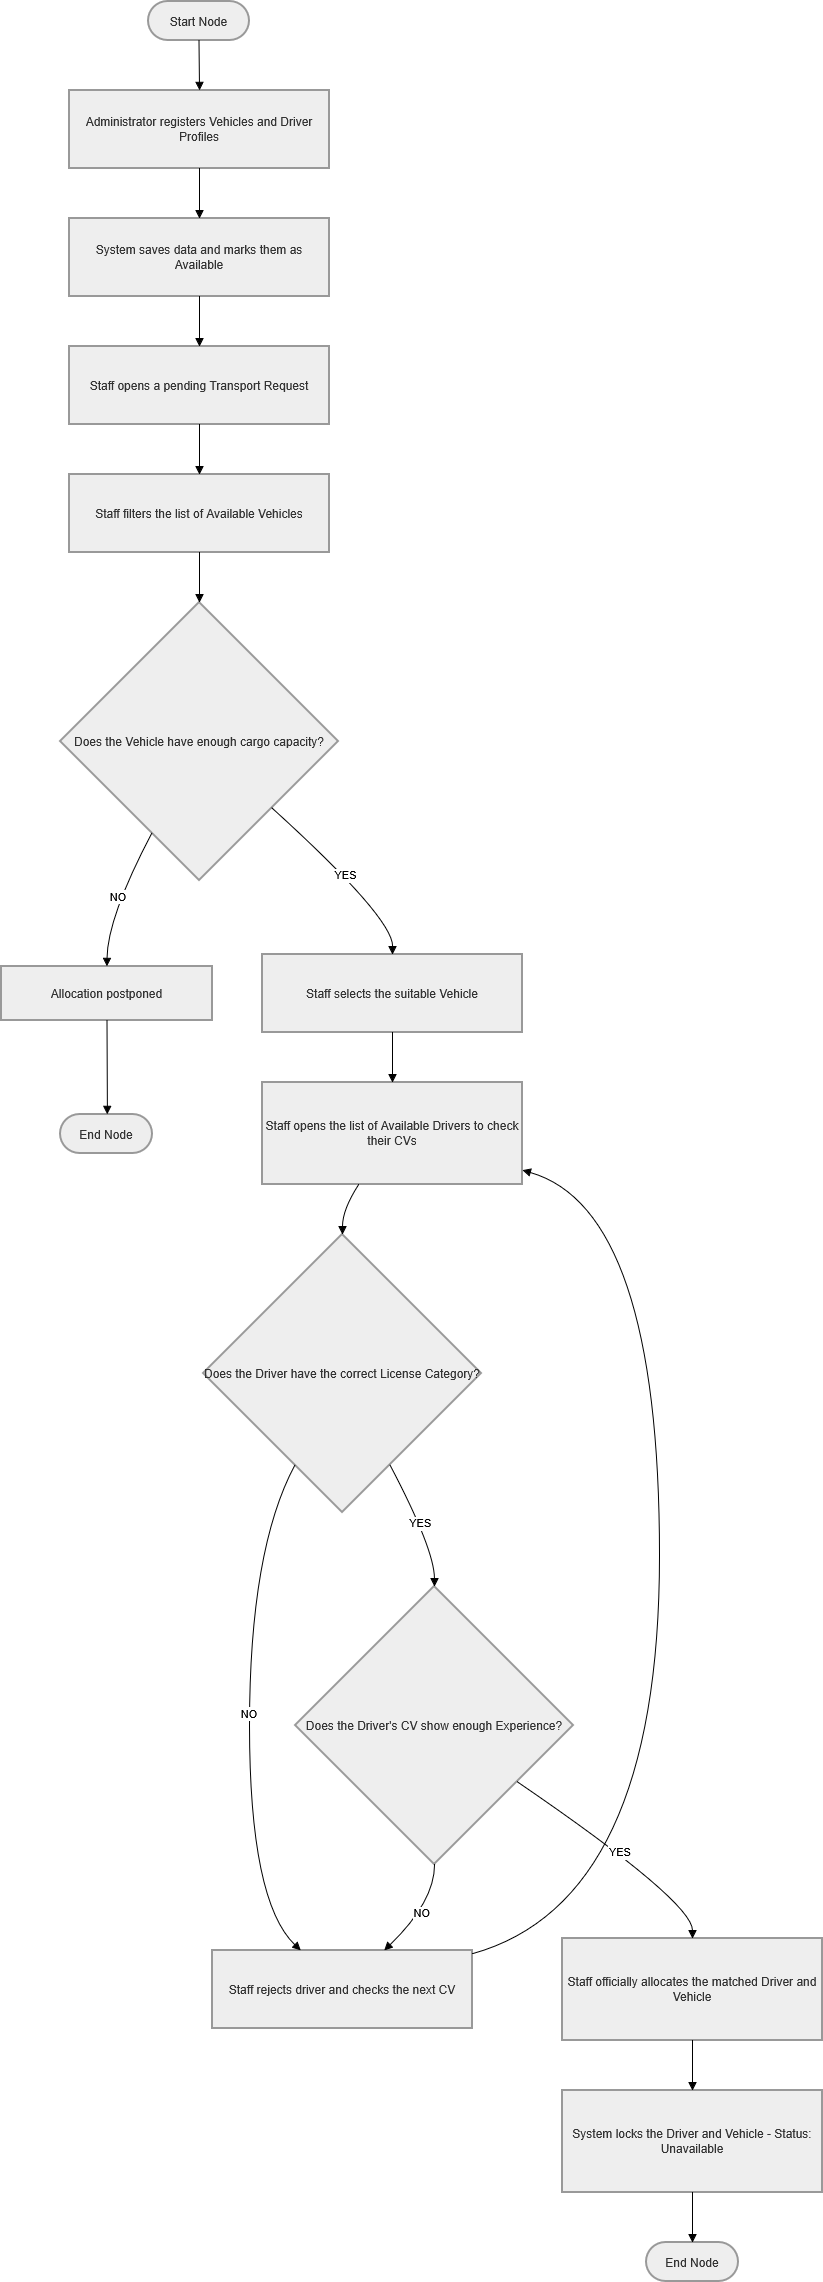

The diagram above was exported from draw.io. Its source (the exported page's mxGraphModel, read from the mxfile embedded in the PNG):
<mxGraphModel dx="1226" dy="661" grid="1" gridSize="10" guides="1" tooltips="1" connect="1" arrows="1" fold="1" page="1" pageScale="1" pageWidth="850" pageHeight="1100" math="0" shadow="0">
  <root>
    <mxCell id="0" />
    <mxCell id="1" parent="0" />
    <mxCell id="aSoeLdJn75cZFcZ6Fdm9-57" parent="1" style="rounded=1;whiteSpace=wrap;arcSize=50;strokeWidth=2;fillColor=light-dark(#eeeeee,#1f2020);strokeColor=light-dark(#999999,#cccccc);fontColor=light-dark(#333333,#cccccc);" value="Start Node" vertex="1">
      <mxGeometry height="39" width="101" x="167" y="20" as="geometry" />
    </mxCell>
    <mxCell id="aSoeLdJn75cZFcZ6Fdm9-58" parent="1" style="whiteSpace=wrap;strokeWidth=2;fillColor=light-dark(#eeeeee,#1f2020);strokeColor=light-dark(#999999,#cccccc);fontColor=light-dark(#333333,#cccccc);" value="Administrator registers Vehicles and Driver Profiles" vertex="1">
      <mxGeometry height="78" width="260" x="88" y="109" as="geometry" />
    </mxCell>
    <mxCell id="aSoeLdJn75cZFcZ6Fdm9-59" parent="1" style="whiteSpace=wrap;strokeWidth=2;fillColor=light-dark(#eeeeee,#1f2020);strokeColor=light-dark(#999999,#cccccc);fontColor=light-dark(#333333,#cccccc);" value="System saves data and marks them as Available" vertex="1">
      <mxGeometry height="78" width="260" x="88" y="237" as="geometry" />
    </mxCell>
    <mxCell id="aSoeLdJn75cZFcZ6Fdm9-60" parent="1" style="whiteSpace=wrap;strokeWidth=2;fillColor=light-dark(#eeeeee,#1f2020);strokeColor=light-dark(#999999,#cccccc);fontColor=light-dark(#333333,#cccccc);" value="Staff opens a pending Transport Request" vertex="1">
      <mxGeometry height="78" width="260" x="88" y="365" as="geometry" />
    </mxCell>
    <mxCell id="aSoeLdJn75cZFcZ6Fdm9-61" parent="1" style="whiteSpace=wrap;strokeWidth=2;fillColor=light-dark(#eeeeee,#1f2020);strokeColor=light-dark(#999999,#cccccc);fontColor=light-dark(#333333,#cccccc);" value="Staff filters the list of Available Vehicles" vertex="1">
      <mxGeometry height="78" width="260" x="88" y="493" as="geometry" />
    </mxCell>
    <mxCell id="aSoeLdJn75cZFcZ6Fdm9-62" parent="1" style="rhombus;strokeWidth=2;whiteSpace=wrap;fillColor=light-dark(#eeeeee,#1f2020);strokeColor=light-dark(#999999,#cccccc);fontColor=light-dark(#333333,#cccccc);" value="Does the Vehicle have enough cargo capacity?" vertex="1">
      <mxGeometry height="278" width="278" x="79" y="621" as="geometry" />
    </mxCell>
    <mxCell id="aSoeLdJn75cZFcZ6Fdm9-63" parent="1" style="whiteSpace=wrap;strokeWidth=2;fillColor=light-dark(#eeeeee,#1f2020);strokeColor=light-dark(#999999,#cccccc);fontColor=light-dark(#333333,#cccccc);" value="Allocation postponed" vertex="1">
      <mxGeometry height="54" width="211" x="20" y="985" as="geometry" />
    </mxCell>
    <mxCell id="aSoeLdJn75cZFcZ6Fdm9-64" parent="1" style="rounded=1;whiteSpace=wrap;arcSize=50;strokeWidth=2;fillColor=light-dark(#eeeeee,#1f2020);strokeColor=light-dark(#999999,#cccccc);fontColor=light-dark(#333333,#cccccc);" value="End Node" vertex="1">
      <mxGeometry height="39" width="92" x="79" y="1133" as="geometry" />
    </mxCell>
    <mxCell id="aSoeLdJn75cZFcZ6Fdm9-65" parent="1" style="whiteSpace=wrap;strokeWidth=2;fillColor=light-dark(#eeeeee,#1f2020);strokeColor=light-dark(#999999,#cccccc);fontColor=light-dark(#333333,#cccccc);" value="Staff selects the suitable Vehicle" vertex="1">
      <mxGeometry height="78" width="260" x="281" y="973" as="geometry" />
    </mxCell>
    <mxCell id="aSoeLdJn75cZFcZ6Fdm9-66" parent="1" style="whiteSpace=wrap;strokeWidth=2;fillColor=light-dark(#eeeeee,#1f2020);strokeColor=light-dark(#999999,#cccccc);fontColor=light-dark(#333333,#cccccc);" value="Staff opens the list of Available Drivers to check their CVs" vertex="1">
      <mxGeometry height="102" width="260" x="281" y="1101" as="geometry" />
    </mxCell>
    <mxCell id="aSoeLdJn75cZFcZ6Fdm9-67" parent="1" style="rhombus;strokeWidth=2;whiteSpace=wrap;fillColor=light-dark(#eeeeee,#1f2020);strokeColor=light-dark(#999999,#cccccc);fontColor=light-dark(#333333,#cccccc);" value="Does the Driver have the correct License Category?" vertex="1">
      <mxGeometry height="278" width="278" x="222" y="1253" as="geometry" />
    </mxCell>
    <mxCell id="aSoeLdJn75cZFcZ6Fdm9-68" parent="1" style="whiteSpace=wrap;strokeWidth=2;fillColor=light-dark(#eeeeee,#1f2020);strokeColor=light-dark(#999999,#cccccc);fontColor=light-dark(#333333,#cccccc);" value="Staff rejects driver and checks the next CV" vertex="1">
      <mxGeometry height="78" width="260" x="231" y="1969" as="geometry" />
    </mxCell>
    <mxCell id="aSoeLdJn75cZFcZ6Fdm9-69" parent="1" style="rhombus;strokeWidth=2;whiteSpace=wrap;fillColor=light-dark(#eeeeee,#1f2020);strokeColor=light-dark(#999999,#cccccc);fontColor=light-dark(#333333,#cccccc);" value="Does the Driver's CV show enough Experience?" vertex="1">
      <mxGeometry height="278" width="278" x="314" y="1605" as="geometry" />
    </mxCell>
    <mxCell id="aSoeLdJn75cZFcZ6Fdm9-70" parent="1" style="whiteSpace=wrap;strokeWidth=2;fillColor=light-dark(#eeeeee,#1f2020);strokeColor=light-dark(#999999,#cccccc);fontColor=light-dark(#333333,#cccccc);" value="Staff officially allocates the matched Driver and Vehicle" vertex="1">
      <mxGeometry height="102" width="260" x="581" y="1957" as="geometry" />
    </mxCell>
    <mxCell id="aSoeLdJn75cZFcZ6Fdm9-71" parent="1" style="whiteSpace=wrap;strokeWidth=2;fillColor=light-dark(#eeeeee,#1f2020);strokeColor=light-dark(#999999,#cccccc);fontColor=light-dark(#333333,#cccccc);" value="System locks the Driver and Vehicle - Status: Unavailable" vertex="1">
      <mxGeometry height="102" width="260" x="581" y="2109" as="geometry" />
    </mxCell>
    <mxCell id="aSoeLdJn75cZFcZ6Fdm9-72" parent="1" style="rounded=1;whiteSpace=wrap;arcSize=50;strokeWidth=2;fillColor=light-dark(#eeeeee,#1f2020);strokeColor=light-dark(#999999,#cccccc);fontColor=light-dark(#333333,#cccccc);" value="End Node" vertex="1">
      <mxGeometry height="39" width="92" x="665" y="2261" as="geometry" />
    </mxCell>
    <mxCell id="aSoeLdJn75cZFcZ6Fdm9-73" edge="1" parent="1" source="aSoeLdJn75cZFcZ6Fdm9-57" style="curved=1;startArrow=none;endArrow=block;exitX=0.5;exitY=1;entryX=0.5;entryY=0;rounded=0;" target="aSoeLdJn75cZFcZ6Fdm9-58" value="">
      <mxGeometry relative="1" as="geometry">
        <Array as="points" />
      </mxGeometry>
    </mxCell>
    <mxCell id="aSoeLdJn75cZFcZ6Fdm9-74" edge="1" parent="1" source="aSoeLdJn75cZFcZ6Fdm9-58" style="curved=1;startArrow=none;endArrow=block;exitX=0.5;exitY=1;entryX=0.5;entryY=0;rounded=0;" target="aSoeLdJn75cZFcZ6Fdm9-59" value="">
      <mxGeometry relative="1" as="geometry">
        <Array as="points" />
      </mxGeometry>
    </mxCell>
    <mxCell id="aSoeLdJn75cZFcZ6Fdm9-75" edge="1" parent="1" source="aSoeLdJn75cZFcZ6Fdm9-59" style="curved=1;startArrow=none;endArrow=block;exitX=0.5;exitY=1;entryX=0.5;entryY=0;rounded=0;" target="aSoeLdJn75cZFcZ6Fdm9-60" value="">
      <mxGeometry relative="1" as="geometry">
        <Array as="points" />
      </mxGeometry>
    </mxCell>
    <mxCell id="aSoeLdJn75cZFcZ6Fdm9-76" edge="1" parent="1" source="aSoeLdJn75cZFcZ6Fdm9-60" style="curved=1;startArrow=none;endArrow=block;exitX=0.5;exitY=1;entryX=0.5;entryY=0;rounded=0;" target="aSoeLdJn75cZFcZ6Fdm9-61" value="">
      <mxGeometry relative="1" as="geometry">
        <Array as="points" />
      </mxGeometry>
    </mxCell>
    <mxCell id="aSoeLdJn75cZFcZ6Fdm9-77" edge="1" parent="1" source="aSoeLdJn75cZFcZ6Fdm9-61" style="curved=1;startArrow=none;endArrow=block;exitX=0.5;exitY=1;entryX=0.5;entryY=0;rounded=0;" target="aSoeLdJn75cZFcZ6Fdm9-62" value="">
      <mxGeometry relative="1" as="geometry">
        <Array as="points" />
      </mxGeometry>
    </mxCell>
    <mxCell id="aSoeLdJn75cZFcZ6Fdm9-78" edge="1" parent="1" source="aSoeLdJn75cZFcZ6Fdm9-62" style="curved=1;startArrow=none;endArrow=block;exitX=0.24;exitY=1;entryX=0.5;entryY=0;rounded=0;" target="aSoeLdJn75cZFcZ6Fdm9-63" value="NO">
      <mxGeometry relative="1" as="geometry">
        <Array as="points">
          <mxPoint x="126" y="936" />
        </Array>
      </mxGeometry>
    </mxCell>
    <mxCell id="aSoeLdJn75cZFcZ6Fdm9-79" edge="1" parent="1" source="aSoeLdJn75cZFcZ6Fdm9-63" style="curved=1;startArrow=none;endArrow=block;exitX=0.5;exitY=1;entryX=0.51;entryY=-0.01;rounded=0;" target="aSoeLdJn75cZFcZ6Fdm9-64" value="">
      <mxGeometry relative="1" as="geometry">
        <Array as="points" />
      </mxGeometry>
    </mxCell>
    <mxCell id="aSoeLdJn75cZFcZ6Fdm9-80" edge="1" parent="1" source="aSoeLdJn75cZFcZ6Fdm9-62" style="curved=1;startArrow=none;endArrow=block;exitX=1;exitY=0.96;entryX=0.5;entryY=0;rounded=0;" target="aSoeLdJn75cZFcZ6Fdm9-65" value="YES">
      <mxGeometry relative="1" as="geometry">
        <Array as="points">
          <mxPoint x="411" y="936" />
        </Array>
      </mxGeometry>
    </mxCell>
    <mxCell id="aSoeLdJn75cZFcZ6Fdm9-81" edge="1" parent="1" source="aSoeLdJn75cZFcZ6Fdm9-65" style="curved=1;startArrow=none;endArrow=block;exitX=0.5;exitY=1;entryX=0.5;entryY=0;rounded=0;" target="aSoeLdJn75cZFcZ6Fdm9-66" value="">
      <mxGeometry relative="1" as="geometry">
        <Array as="points" />
      </mxGeometry>
    </mxCell>
    <mxCell id="aSoeLdJn75cZFcZ6Fdm9-82" edge="1" parent="1" source="aSoeLdJn75cZFcZ6Fdm9-66" style="curved=1;startArrow=none;endArrow=block;exitX=0.37;exitY=1;entryX=0.5;entryY=0;rounded=0;" target="aSoeLdJn75cZFcZ6Fdm9-67" value="">
      <mxGeometry relative="1" as="geometry">
        <Array as="points">
          <mxPoint x="361" y="1228" />
        </Array>
      </mxGeometry>
    </mxCell>
    <mxCell id="aSoeLdJn75cZFcZ6Fdm9-83" edge="1" parent="1" source="aSoeLdJn75cZFcZ6Fdm9-67" style="curved=1;startArrow=none;endArrow=block;exitX=0.24;exitY=1;entryX=0.34;entryY=0;rounded=0;" target="aSoeLdJn75cZFcZ6Fdm9-68" value="NO">
      <mxGeometry relative="1" as="geometry">
        <Array as="points">
          <mxPoint x="268" y="1568" />
          <mxPoint x="268" y="1920" />
        </Array>
      </mxGeometry>
    </mxCell>
    <mxCell id="aSoeLdJn75cZFcZ6Fdm9-84" edge="1" parent="1" source="aSoeLdJn75cZFcZ6Fdm9-68" style="curved=1;startArrow=none;endArrow=block;exitX=1;exitY=0.04;entryX=1;entryY=0.86;rounded=0;" target="aSoeLdJn75cZFcZ6Fdm9-66" value="">
      <mxGeometry relative="1" as="geometry">
        <Array as="points">
          <mxPoint x="678" y="1920" />
          <mxPoint x="678" y="1228" />
        </Array>
      </mxGeometry>
    </mxCell>
    <mxCell id="aSoeLdJn75cZFcZ6Fdm9-85" edge="1" parent="1" source="aSoeLdJn75cZFcZ6Fdm9-67" style="curved=1;startArrow=none;endArrow=block;exitX=0.76;exitY=1;entryX=0.5;entryY=0;rounded=0;" target="aSoeLdJn75cZFcZ6Fdm9-69" value="YES">
      <mxGeometry relative="1" as="geometry">
        <Array as="points">
          <mxPoint x="453" y="1568" />
        </Array>
      </mxGeometry>
    </mxCell>
    <mxCell id="aSoeLdJn75cZFcZ6Fdm9-86" edge="1" parent="1" source="aSoeLdJn75cZFcZ6Fdm9-69" style="curved=1;startArrow=none;endArrow=block;exitX=0.5;exitY=1;entryX=0.66;entryY=0;rounded=0;" target="aSoeLdJn75cZFcZ6Fdm9-68" value="NO">
      <mxGeometry relative="1" as="geometry">
        <Array as="points">
          <mxPoint x="453" y="1920" />
        </Array>
      </mxGeometry>
    </mxCell>
    <mxCell id="aSoeLdJn75cZFcZ6Fdm9-87" edge="1" parent="1" source="aSoeLdJn75cZFcZ6Fdm9-69" style="curved=1;startArrow=none;endArrow=block;exitX=1;exitY=0.84;entryX=0.5;entryY=0;rounded=0;" target="aSoeLdJn75cZFcZ6Fdm9-70" value="YES">
      <mxGeometry relative="1" as="geometry">
        <Array as="points">
          <mxPoint x="711" y="1920" />
        </Array>
      </mxGeometry>
    </mxCell>
    <mxCell id="aSoeLdJn75cZFcZ6Fdm9-88" edge="1" parent="1" source="aSoeLdJn75cZFcZ6Fdm9-70" style="curved=1;startArrow=none;endArrow=block;exitX=0.5;exitY=1;entryX=0.5;entryY=0;rounded=0;" target="aSoeLdJn75cZFcZ6Fdm9-71" value="">
      <mxGeometry relative="1" as="geometry">
        <Array as="points" />
      </mxGeometry>
    </mxCell>
    <mxCell id="aSoeLdJn75cZFcZ6Fdm9-89" edge="1" parent="1" source="aSoeLdJn75cZFcZ6Fdm9-71" style="curved=1;startArrow=none;endArrow=block;exitX=0.5;exitY=1;entryX=0.5;entryY=0;rounded=0;" target="aSoeLdJn75cZFcZ6Fdm9-72" value="">
      <mxGeometry relative="1" as="geometry">
        <Array as="points" />
      </mxGeometry>
    </mxCell>
  </root>
</mxGraphModel>